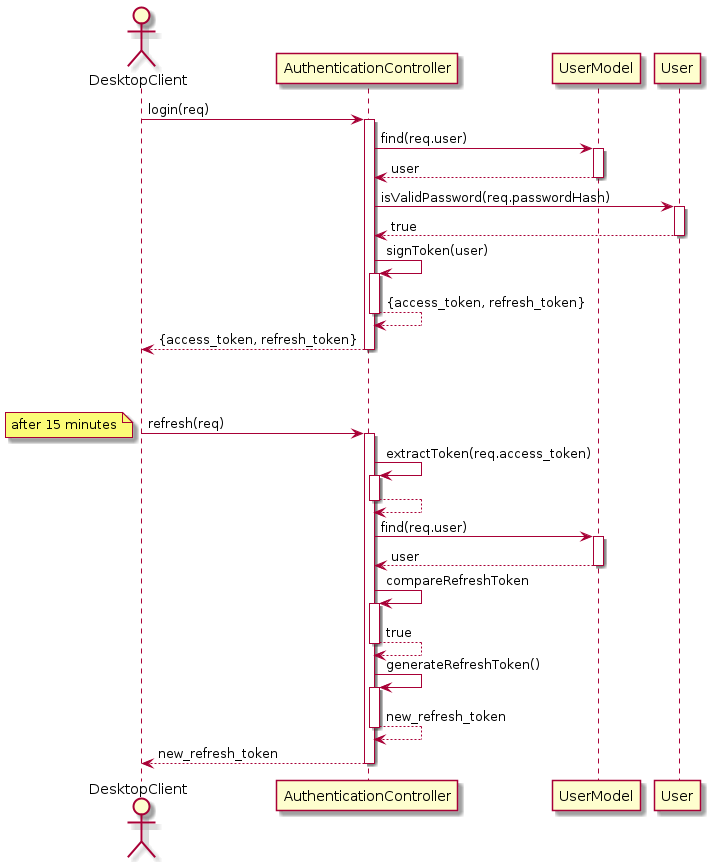

The diagram above was rendered by PlantUML. Its source (embedded in the PNG):
@startuml Authentication Register and Validate
autoactivate on

actor DesktopClient as dc

participant AuthenticationController as ac
participant UserModel
participant User

dc -> ac: login(req)
ac -> UserModel: find(req.user)
return user
ac -> User: isValidPassword(req.passwordHash)
return true
ac -> ac: signToken(user)
return {access_token, refresh_token}
return {access_token, refresh_token}

|||
|||

dc -> ac: refresh(req)
note left: after 15 minutes
ac -> ac: extractToken(req.access_token)
return
ac -> UserModel: find(req.user)
return user
ac -> ac: compareRefreshToken
return true
ac -> ac: generateRefreshToken()
return new_refresh_token
return new_refresh_token

@enduml